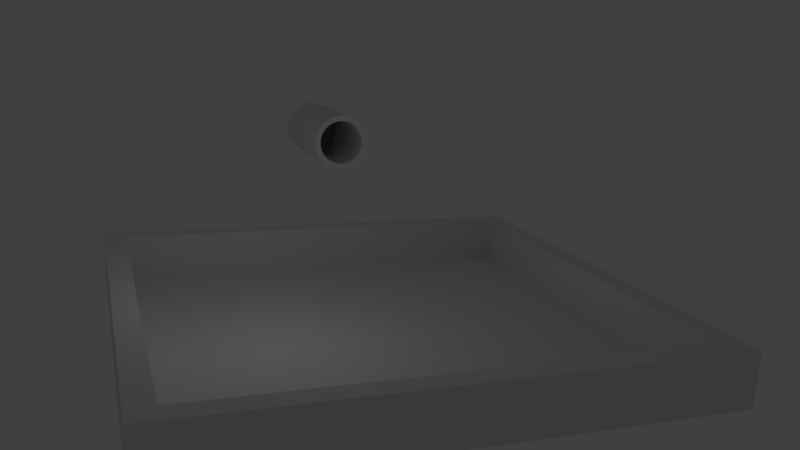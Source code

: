 # Source: New_Water.blend  (saved by Blender 2.79.0; exported with 4.5.12 LTS)
import bpy
from mathutils import Matrix  # noqa: F401  (used for matrix-valued properties, if any)

bpy.ops.wm.read_factory_settings(use_empty=True)
scene = bpy.context.scene
scene.name = 'Scene'

# ---- collections
col_collection_1 = bpy.data.collections.new('Collection 1'); scene.collection.children.link(col_collection_1)

# ---- materials (node trees are filled in below, after node groups)
mat_material = bpy.data.materials.new('Material')
mat_material.alpha_threshold = 0.0
mat_material.roughness = 0.5
mat_material.line_color = (0.0, 0.0, 0.0, 1.0)
mat_water = bpy.data.materials.new('Water')
mat_water.alpha_threshold = 0.0
mat_water.diffuse_color = (0.1592, 0.4163, 0.8, 1.0)
mat_water.roughness = 0.5

# ---- material node trees

# ---- world
world_world = bpy.data.worlds.new('World'); scene.world = world_world
world_world.color = (0.05088, 0.05088, 0.05088)
world_world.use_sun_shadow = False
world_world.sun_shadow_jitter_overblur = 0.0
world_world.cycles.sampling_method = 'MANUAL'

# ---- cameras
cam_camera = bpy.data.cameras.new('Camera')
cam_camera.clip_end = 100.0
cam_camera.lens = 35.0
cam_camera.sensor_width = 32.0
cam_camera.sensor_height = 18.0
cam_camera.ortho_scale = 7.314
cam_camera.dof.focus_distance = 0.0

# ---- lights
light_lamp = bpy.data.lights.new('Lamp', 'POINT')
light_lamp.transmission_factor = 0.0
light_lamp.cutoff_distance = 30.0
light_lamp.energy = 100.0
light_lamp.shadow_buffer_clip_start = 1.001
light_lamp.shadow_soft_size = 0.1
light_lamp.shadow_maximum_resolution = 0.006
light_lamp.use_absolute_resolution = True

# ---- meshes
me_cylinder = bpy.data.meshes.new('Cylinder')
me_cylinder.from_pydata([(0.0, 1.0, -1.0), (0.0, 1.0, 1.0), (0.1951, 0.9808, -1.0), (0.1951, 0.9808, 1.0), (0.3827, 0.9239, -1.0), (0.3827, 0.9239, 1.0), (0.5556, 0.8315, -1.0), (0.5556, 0.8315, 1.0), (0.7071, 0.7071, -1.0), (0.7071, 0.7071, 1.0), (0.8315, 0.5556, -1.0), (0.8315, 0.5556, 1.0), (0.9239, 0.3827, -1.0), (0.9239, 0.3827, 1.0), (0.9808, 0.1951, -1.0), (0.9808, 0.1951, 1.0), (1.0, 7.55e-08, -1.0), (1.0, 7.55e-08, 1.0), (0.9808, -0.1951, -1.0), (0.9808, -0.1951, 1.0), (0.9239, -0.3827, -1.0), (0.9239, -0.3827, 1.0), (0.8315, -0.5556, -1.0), (0.8315, -0.5556, 1.0), (0.7071, -0.7071, -1.0), (0.7071, -0.7071, 1.0), (0.5556, -0.8315, -1.0), (0.5556, -0.8315, 1.0), (0.3827, -0.9239, -1.0), (0.3827, -0.9239, 1.0), (0.1951, -0.9808, -1.0), (0.1951, -0.9808, 1.0), (-3.258e-07, -1.0, -1.0), (-3.258e-07, -1.0, 1.0), (-0.1951, -0.9808, -1.0), (-0.1951, -0.9808, 1.0), (-0.3827, -0.9239, -1.0), (-0.3827, -0.9239, 1.0), (-0.5556, -0.8315, -1.0), (-0.5556, -0.8315, 1.0), (-0.7071, -0.7071, -1.0), (-0.7071, -0.7071, 1.0), (-0.8315, -0.5556, -1.0), (-0.8315, -0.5556, 1.0), (-0.9239, -0.3827, -1.0), (-0.9239, -0.3827, 1.0), (-0.9808, -0.1951, -1.0), (-0.9808, -0.1951, 1.0), (-1.0, 9.656e-07, -1.0), (-1.0, 9.656e-07, 1.0), (-0.9808, 0.1951, -1.0), (-0.9808, 0.1951, 1.0), (-0.9239, 0.3827, -1.0), (-0.9239, 0.3827, 1.0), (-0.8315, 0.5556, -1.0), (-0.8315, 0.5556, 1.0), (-0.7071, 0.7071, -1.0), (-0.7071, 0.7071, 1.0), (-0.5556, 0.8315, -1.0), (-0.5556, 0.8315, 1.0), (-0.3827, 0.9239, -1.0), (-0.3827, 0.9239, 1.0), (-0.1951, 0.9808, -1.0), (-0.1951, 0.9808, 1.0), (0.0, 0.8, -1.0), (0.0, 0.8544, 0.8629), (0.1561, 0.7846, -1.0), (0.1667, 0.838, 0.8629), (0.3061, 0.7391, -1.0), (0.327, 0.7894, 0.8629), (0.4445, 0.6652, -1.0), (0.4747, 0.7104, 0.8629), (0.5657, 0.5657, -1.0), (0.6042, 0.6042, 0.8629), (0.6652, 0.4445, -1.0), (0.7104, 0.4747, 0.8629), (0.7391, 0.3061, -1.0), (0.7894, 0.327, 0.8629), (0.7846, 0.1561, -1.0), (0.838, 0.1667, 0.8629), (0.8, 7.55e-08, -1.0), (0.8544, 7.55e-08, 0.8629), (0.7846, -0.1561, -1.0), (0.838, -0.1667, 0.8629), (0.7391, -0.3061, -1.0), (0.7894, -0.327, 0.8629), (0.6652, -0.4445, -1.0), (0.7104, -0.4747, 0.8629), (0.5657, -0.5657, -1.0), (0.6042, -0.6042, 0.8629), (0.4445, -0.6652, -1.0), (0.4747, -0.7104, 0.8629), (0.3061, -0.7391, -1.0), (0.327, -0.7894, 0.8629), (0.1561, -0.7846, -1.0), (0.1667, -0.838, 0.8629), (-3.258e-07, -0.8, -1.0), (-3.258e-07, -0.8544, 0.8629), (-0.1561, -0.7846, -1.0), (-0.1667, -0.838, 0.8629), (-0.3061, -0.7391, -1.0), (-0.327, -0.7894, 0.8629), (-0.4445, -0.6652, -1.0), (-0.4747, -0.7104, 0.8629), (-0.5657, -0.5657, -1.0), (-0.6042, -0.6042, 0.8629), (-0.6652, -0.4445, -1.0), (-0.7104, -0.4747, 0.8629), (-0.7391, -0.3061, -1.0), (-0.7894, -0.327, 0.8629), (-0.7846, -0.1561, -1.0), (-0.838, -0.1667, 0.8629), (-0.8, 9.656e-07, -1.0), (-0.8544, 9.656e-07, 0.8629), (-0.7846, 0.1561, -1.0), (-0.838, 0.1667, 0.8629), (-0.7391, 0.3062, -1.0), (-0.7894, 0.327, 0.8629), (-0.6652, 0.4445, -1.0), (-0.7104, 0.4747, 0.8629), (-0.5657, 0.5657, -1.0), (-0.6042, 0.6042, 0.8629), (-0.4445, 0.6652, -1.0), (-0.4747, 0.7104, 0.8629), (-0.3061, 0.7391, -1.0), (-0.327, 0.7894, 0.8629), (-0.1561, 0.7846, -1.0), (-0.1667, 0.838, 0.8629)], [], [(0, 1, 3, 2), (2, 3, 5, 4), (4, 5, 7, 6), (6, 7, 9, 8), (8, 9, 11, 10), (10, 11, 13, 12), (12, 13, 15, 14), (14, 15, 17, 16), (16, 17, 19, 18), (18, 19, 21, 20), (20, 21, 23, 22), (22, 23, 25, 24), (24, 25, 27, 26), (26, 27, 29, 28), (28, 29, 31, 30), (30, 31, 33, 32), (32, 33, 35, 34), (34, 35, 37, 36), (36, 37, 39, 38), (38, 39, 41, 40), (40, 41, 43, 42), (42, 43, 45, 44), (44, 45, 47, 46), (46, 47, 49, 48), (48, 49, 51, 50), (50, 51, 53, 52), (52, 53, 55, 54), (54, 55, 57, 56), (56, 57, 59, 58), (58, 59, 61, 60), (3, 1, 63, 61, 59, 57, 55, 53, 51, 49, 47, 45, 43, 41, 39, 37, 35, 33, 31, 29, 27, 25, 23, 21, 19, 17, 15, 13, 11, 9, 7, 5), (60, 61, 63, 62), (62, 63, 1, 0), (64, 66, 67, 65), (66, 68, 69, 67), (68, 70, 71, 69), (70, 72, 73, 71), (72, 74, 75, 73), (74, 76, 77, 75), (76, 78, 79, 77), (78, 80, 81, 79), (80, 82, 83, 81), (82, 84, 85, 83), (84, 86, 87, 85), (86, 88, 89, 87), (88, 90, 91, 89), (90, 92, 93, 91), (92, 94, 95, 93), (94, 96, 97, 95), (96, 98, 99, 97), (98, 100, 101, 99), (100, 102, 103, 101), (102, 104, 105, 103), (104, 106, 107, 105), (106, 108, 109, 107), (108, 110, 111, 109), (110, 112, 113, 111), (112, 114, 115, 113), (114, 116, 117, 115), (116, 118, 119, 117), (118, 120, 121, 119), (120, 122, 123, 121), (122, 124, 125, 123), (67, 69, 71, 73, 75, 77, 79, 81, 83, 85, 87, 89, 91, 93, 95, 97, 99, 101, 103, 105, 107, 109, 111, 113, 115, 117, 119, 121, 123, 125, 127, 65), (124, 126, 127, 125), (126, 64, 65, 127), (0, 2, 66, 64), (2, 4, 68, 66), (4, 6, 70, 68), (6, 8, 72, 70), (8, 10, 74, 72), (10, 12, 76, 74), (12, 14, 78, 76), (14, 16, 80, 78), (16, 18, 82, 80), (18, 20, 84, 82), (20, 22, 86, 84), (22, 24, 88, 86), (24, 26, 90, 88), (26, 28, 92, 90), (28, 30, 94, 92), (30, 32, 96, 94), (32, 34, 98, 96), (34, 36, 100, 98), (36, 38, 102, 100), (38, 40, 104, 102), (40, 42, 106, 104), (42, 44, 108, 106), (44, 46, 110, 108), (46, 48, 112, 110), (48, 50, 114, 112), (50, 52, 116, 114), (52, 54, 118, 116), (54, 56, 120, 118), (56, 58, 122, 120), (58, 60, 124, 122), (60, 62, 126, 124), (62, 0, 64, 126)])
me_cylinder.use_remesh_preserve_volume = False
me_cylinder.use_remesh_preserve_attributes = False
me_cylinder.use_mirror_vertex_groups = False
me_cylinder.update()
me_circle = bpy.data.meshes.new('Circle')
me_circle.from_pydata([(0.0, 1.0, 0.0), (-0.1951, 0.9808, 0.0), (-0.3827, 0.9239, 0.0), (-0.5556, 0.8315, 0.0), (-0.7071, 0.7071, 0.0), (-0.8315, 0.5556, 0.0), (-0.9239, 0.3827, 0.0), (-0.9808, 0.1951, 0.0), (-1.0, 7.55e-08, 0.0), (-0.9808, -0.1951, 0.0), (-0.9239, -0.3827, 0.0), (-0.8315, -0.5556, 0.0), (-0.7071, -0.7071, 0.0), (-0.5556, -0.8315, 0.0), (-0.3827, -0.9239, 0.0), (-0.1951, -0.9808, 0.0), (3.258e-07, -1.0, 0.0), (0.1951, -0.9808, 0.0), (0.3827, -0.9239, 0.0), (0.5556, -0.8315, 0.0), (0.7071, -0.7071, 0.0), (0.8315, -0.5556, 0.0), (0.9239, -0.3827, 0.0), (0.9808, -0.1951, 0.0), (1.0, 9.656e-07, 0.0), (0.9808, 0.1951, 0.0), (0.9239, 0.3827, 0.0), (0.8315, 0.5556, 0.0), (0.7071, 0.7071, 0.0), (0.5556, 0.8315, 0.0), (0.3827, 0.9239, 0.0), (0.1951, 0.9808, 0.0)], [(1, 0), (2, 1), (3, 2), (4, 3), (5, 4), (6, 5), (7, 6), (8, 7), (9, 8), (10, 9), (11, 10), (12, 11), (13, 12), (14, 13), (15, 14), (16, 15), (17, 16), (18, 17), (19, 18), (20, 19), (21, 20), (22, 21), (23, 22), (24, 23), (25, 24), (26, 25), (27, 26), (28, 27), (29, 28), (30, 29), (31, 30), (0, 31)], [])
me_circle.use_remesh_preserve_volume = False
me_circle.use_remesh_preserve_attributes = False
me_circle.use_mirror_vertex_groups = False
me_circle.update()
me_cube = bpy.data.meshes.new('Cube')
me_cube.from_pydata([(1.0, 1.0, -1.0), (1.0, -1.0, -1.0), (-1.0, -1.0, -1.0), (-1.0, 1.0, -1.0), (1.0, 1.0, 1.0), (1.0, -1.0, 1.0), (-1.0, -1.0, 1.0), (-1.0, 1.0, 1.0), (0.9255, 0.9255, -0.9255), (0.9255, -0.9255, -0.9255), (-0.9255, -0.9255, -0.9255), (-0.9255, 0.9255, -0.9255), (0.9088, 0.9088, 1.0), (0.9088, -0.9088, 1.0), (-0.9088, -0.9088, 1.0), (-0.9088, 0.9088, 1.0)], [], [(0, 1, 2, 3), (0, 4, 5, 1), (1, 5, 6, 2), (2, 6, 7, 3), (4, 0, 3, 7), (8, 11, 10, 9), (8, 9, 13, 12), (9, 10, 14, 13), (10, 11, 15, 14), (12, 15, 11, 8), (5, 4, 12, 13), (4, 7, 15, 12), (6, 5, 13, 14), (7, 6, 14, 15)])
me_cube.materials.append(mat_material)
me_cube.use_remesh_preserve_volume = False
me_cube.use_remesh_preserve_attributes = False
me_cube.use_mirror_vertex_groups = False
me_cube.update()
me_cube_001 = bpy.data.meshes.new('Cube.001')
me_cube_001.from_pydata([(-1.0, -1.0, -1.0), (-1.0, -1.0, 1.0), (-1.0, 1.0, -1.0), (-1.0, 1.0, 1.0), (1.0, -1.0, -1.0), (1.0, -1.0, 1.0), (1.0, 1.0, -1.0), (1.0, 1.0, 1.0)], [], [(0, 1, 3, 2), (2, 3, 7, 6), (6, 7, 5, 4), (4, 5, 1, 0), (2, 6, 4, 0), (7, 3, 1, 5)])
me_cube_001.materials.append(mat_water)
me_cube_001.use_remesh_preserve_volume = False
me_cube_001.use_remesh_preserve_attributes = False
me_cube_001.use_mirror_vertex_groups = False
me_cube_001.update()

# ---- objects
ob_cylinder = bpy.data.objects.new('Cylinder', me_cylinder)
ob_circle = bpy.data.objects.new('Circle', me_circle)
ob_cube = bpy.data.objects.new('Cube', me_cube)
ob_cube_001 = bpy.data.objects.new('Cube.001', me_cube_001)
ob_lamp = bpy.data.objects.new('Lamp', light_lamp)
ob_camera = bpy.data.objects.new('Camera', cam_camera)

# ---- transforms, parenting, visibility, modifiers, constraints
ob_cylinder.location = (-1.001, -11.89, 5.055)
ob_cylinder.rotation_euler = (-1.568, -0.0, 0.0)
ob_cylinder.scale = (1.26, 1.26, -2.959)
ob_cylinder.lineart.crease_threshold = 0.0
_m = ob_cylinder.modifiers.new('Fluid', 'FLUID')
_m.fluid_type = 'EFFECTOR'
ob_circle.location = (-1.091, -9.498, 4.896)
ob_circle.rotation_euler = (1.571, -0.0, 0.0)
ob_circle.lineart.crease_threshold = 0.0
_m = ob_circle.modifiers.new('Fluid', 'FLUID')
_m.fluid_type = 'FLOW'
ob_cube.location = (0.0, 0.0, 0.0)
ob_cube.scale = (-9.689, -9.689, 1.0)
ob_cube.lock_rotations_4d = False
ob_cube.empty_display_type = 'ARROWS'
ob_cube.lineart.crease_threshold = 0.0
_m = ob_cube.modifiers.new('Fluid', 'FLUID')
_m.fluid_type = 'EFFECTOR'
ob_cube_001.location = (-4.75, 1.288, -1.703)
ob_cube_001.scale = (15.94, 15.94, 15.94)
ob_cube_001.display_type = 'SOLID'
ob_cube_001.lineart.crease_threshold = 0.0
_m = ob_cube_001.modifiers.new('Fluid', 'FLUID')
_m.fluid_type = 'DOMAIN'
ob_lamp.location = (4.076, 1.005, 5.904)
ob_lamp.rotation_euler = (0.6503, 0.05522, 1.866)
ob_lamp.lock_rotations_4d = False
ob_lamp.empty_display_type = 'ARROWS'
ob_lamp.color = (0.0, 0.0, 0.0, 0.0)
ob_lamp.lineart.crease_threshold = 0.0
ob_camera.location = (10.19, 30.35, 10.98)
ob_camera.rotation_euler = (1.335, -0.03654, 2.802)
ob_camera.lock_rotations_4d = False
ob_camera.empty_display_type = 'ARROWS'
ob_camera.color = (0.0, 0.0, 0.0, 0.0)
ob_camera.display_type = 'WIRE'
ob_camera.lineart.crease_threshold = 0.0

# ---- collection membership
col_collection_1.objects.link(ob_cylinder)
col_collection_1.objects.link(ob_circle)
col_collection_1.objects.link(ob_cube)
col_collection_1.objects.link(ob_cube_001)
col_collection_1.objects.link(ob_lamp)
col_collection_1.objects.link(ob_camera)

# ---- scene / render settings (as saved in the file)
scene.camera = ob_camera
scene.frame_start = 1; scene.frame_end = 250; scene.frame_set(92)
scene.render.engine = 'CYCLES'
scene.render.resolution_percentage = 50
scene.render.dither_intensity = 0.0
scene.cycles.use_denoising = False
scene.cycles.samples = 128
scene.cycles.sampling_pattern = 'TABULATED_SOBOL'
scene.cycles.use_adaptive_sampling = False
scene.cycles.use_light_tree = False
scene.cycles.blur_glossy = 0.0
scene.cycles.sample_clamp_indirect = 0.0
scene.view_settings.view_transform = 'Standard'
bpy.context.view_layer.update()
